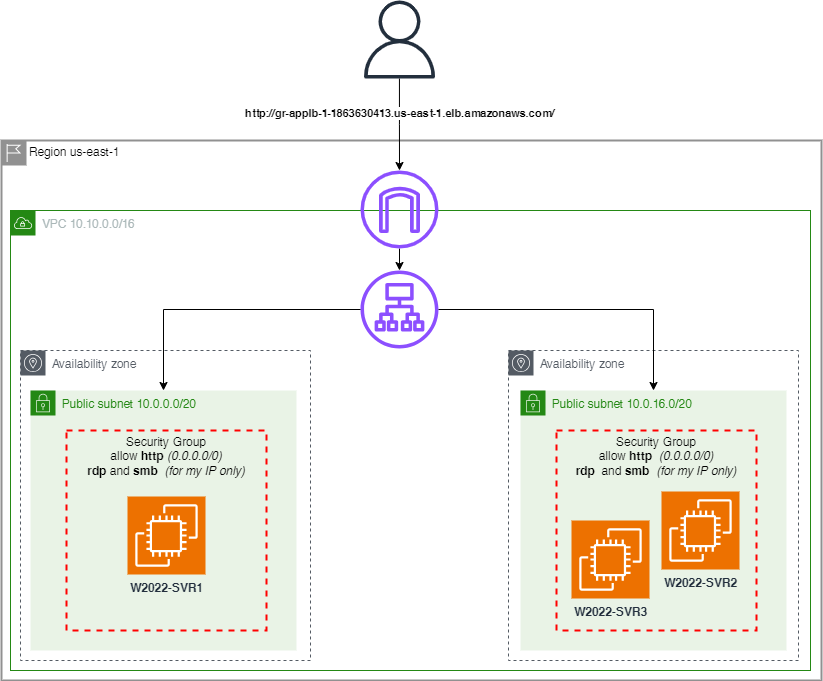

The diagram above was exported from draw.io. Its source (the exported page's mxGraphModel, read from the mxfile embedded in the PNG):
<mxGraphModel dx="1758" dy="719" grid="1" gridSize="10" guides="1" tooltips="1" connect="1" arrows="1" fold="1" page="1" pageScale="1" pageWidth="827" pageHeight="1169" math="0" shadow="0">
  <root>
    <mxCell id="0" />
    <mxCell id="1" parent="0" />
    <mxCell id="guYg8NmIGBFBFigAYNym-17" value="Region us-east-1" style="shape=mxgraph.ibm.box;prType=region;fontStyle=0;verticalAlign=top;align=left;spacingLeft=32;spacingTop=4;fillColor=none;rounded=0;whiteSpace=wrap;html=1;strokeColor=#919191;strokeWidth=2;dashed=0;container=1;spacing=-4;collapsible=0;expand=0;recursiveResize=0;" vertex="1" parent="1">
      <mxGeometry y="190" width="820" height="540" as="geometry" />
    </mxCell>
    <mxCell id="guYg8NmIGBFBFigAYNym-1" value="VPC&amp;nbsp;10.10.0.0/16" style="points=[[0,0],[0.25,0],[0.5,0],[0.75,0],[1,0],[1,0.25],[1,0.5],[1,0.75],[1,1],[0.75,1],[0.5,1],[0.25,1],[0,1],[0,0.75],[0,0.5],[0,0.25]];outlineConnect=0;gradientColor=none;html=1;whiteSpace=wrap;fontSize=12;fontStyle=0;container=1;pointerEvents=0;collapsible=0;recursiveResize=0;shape=mxgraph.aws4.group;grIcon=mxgraph.aws4.group_vpc;strokeColor=#248814;fillColor=none;verticalAlign=top;align=left;spacingLeft=30;fontColor=#AAB7B8;dashed=0;" vertex="1" parent="guYg8NmIGBFBFigAYNym-17">
      <mxGeometry x="9" y="70" width="800" height="460" as="geometry" />
    </mxCell>
    <mxCell id="guYg8NmIGBFBFigAYNym-7" value="Public subnet 10.0.16.0/20&lt;br&gt;" style="points=[[0,0],[0.25,0],[0.5,0],[0.75,0],[1,0],[1,0.25],[1,0.5],[1,0.75],[1,1],[0.75,1],[0.5,1],[0.25,1],[0,1],[0,0.75],[0,0.5],[0,0.25]];outlineConnect=0;gradientColor=none;html=1;whiteSpace=wrap;fontSize=12;fontStyle=0;container=1;pointerEvents=0;collapsible=0;recursiveResize=0;shape=mxgraph.aws4.group;grIcon=mxgraph.aws4.group_security_group;grStroke=0;strokeColor=#248814;fillColor=#E9F3E6;verticalAlign=top;align=left;spacingLeft=30;fontColor=#248814;dashed=0;" vertex="1" parent="guYg8NmIGBFBFigAYNym-1">
      <mxGeometry x="510" y="180" width="266" height="260" as="geometry" />
    </mxCell>
    <mxCell id="guYg8NmIGBFBFigAYNym-3" value="Public subnet 10.0.0.0/20" style="points=[[0,0],[0.25,0],[0.5,0],[0.75,0],[1,0],[1,0.25],[1,0.5],[1,0.75],[1,1],[0.75,1],[0.5,1],[0.25,1],[0,1],[0,0.75],[0,0.5],[0,0.25]];outlineConnect=0;gradientColor=none;html=1;whiteSpace=wrap;fontSize=12;fontStyle=0;container=1;pointerEvents=0;collapsible=0;recursiveResize=0;shape=mxgraph.aws4.group;grIcon=mxgraph.aws4.group_security_group;grStroke=0;strokeColor=#248814;fillColor=#E9F3E6;verticalAlign=top;align=left;spacingLeft=30;fontColor=#248814;dashed=0;" vertex="1" parent="guYg8NmIGBFBFigAYNym-1">
      <mxGeometry x="20" y="180" width="266" height="260" as="geometry" />
    </mxCell>
    <mxCell id="guYg8NmIGBFBFigAYNym-15" value="Availability zone" style="sketch=0;outlineConnect=0;gradientColor=none;html=1;whiteSpace=wrap;fontSize=12;fontStyle=0;shape=mxgraph.aws4.group;grIcon=mxgraph.aws4.group_availability_zone;strokeColor=#545B64;fillColor=none;verticalAlign=top;align=left;spacingLeft=30;fontColor=#545B64;dashed=1;" vertex="1" parent="guYg8NmIGBFBFigAYNym-1">
      <mxGeometry x="10" y="140" width="290" height="310" as="geometry" />
    </mxCell>
    <mxCell id="guYg8NmIGBFBFigAYNym-6" value="Security Group&lt;br&gt;allow &lt;b&gt;http &lt;/b&gt;&lt;i style=&quot;&quot;&gt;(0.0.0.0/0)&lt;/i&gt;&lt;br&gt;&lt;b&gt;rdp &lt;/b&gt;and &lt;b&gt;smb&amp;nbsp;&lt;/b&gt;&lt;i&gt;(for my IP only)&lt;/i&gt;" style="fontStyle=0;verticalAlign=top;align=center;spacingTop=-2;fillColor=none;rounded=0;whiteSpace=wrap;html=1;strokeColor=#FF0000;strokeWidth=2;dashed=1;container=1;collapsible=0;expand=0;recursiveResize=0;" vertex="1" parent="guYg8NmIGBFBFigAYNym-1">
      <mxGeometry x="56" y="220" width="200" height="200" as="geometry" />
    </mxCell>
    <mxCell id="guYg8NmIGBFBFigAYNym-5" value="&lt;b&gt;W2022-SVR1&lt;/b&gt;" style="sketch=0;points=[[0,0,0],[0.25,0,0],[0.5,0,0],[0.75,0,0],[1,0,0],[0,1,0],[0.25,1,0],[0.5,1,0],[0.75,1,0],[1,1,0],[0,0.25,0],[0,0.5,0],[0,0.75,0],[1,0.25,0],[1,0.5,0],[1,0.75,0]];outlineConnect=0;fontColor=#232F3E;fillColor=#ED7100;strokeColor=#ffffff;dashed=0;verticalLabelPosition=bottom;verticalAlign=top;align=center;html=1;fontSize=12;fontStyle=0;aspect=fixed;shape=mxgraph.aws4.resourceIcon;resIcon=mxgraph.aws4.ec2;" vertex="1" parent="guYg8NmIGBFBFigAYNym-6">
      <mxGeometry x="61" y="66" width="78" height="78" as="geometry" />
    </mxCell>
    <mxCell id="guYg8NmIGBFBFigAYNym-8" value="Security Group&lt;br&gt;allow&amp;nbsp;&lt;b style=&quot;border-color: var(--border-color);&quot;&gt;http&amp;nbsp;&lt;/b&gt;&lt;i style=&quot;border-color: var(--border-color);&quot;&gt;(0.0.0.0/0)&lt;/i&gt;&lt;br style=&quot;border-color: var(--border-color);&quot;&gt;&lt;b style=&quot;border-color: var(--border-color);&quot;&gt;rdp&amp;nbsp;&lt;/b&gt;and&amp;nbsp;&lt;b style=&quot;border-color: var(--border-color);&quot;&gt;smb&amp;nbsp;&lt;/b&gt;&lt;i style=&quot;border-color: var(--border-color);&quot;&gt;(for my IP only)&lt;/i&gt;" style="fontStyle=0;verticalAlign=top;align=center;spacingTop=-2;fillColor=none;rounded=0;whiteSpace=wrap;html=1;strokeColor=#FF0000;strokeWidth=2;dashed=1;container=1;collapsible=0;expand=0;recursiveResize=0;" vertex="1" parent="guYg8NmIGBFBFigAYNym-1">
      <mxGeometry x="546" y="220" width="200" height="200" as="geometry" />
    </mxCell>
    <mxCell id="guYg8NmIGBFBFigAYNym-9" value="W2022-SVR2" style="sketch=0;points=[[0,0,0],[0.25,0,0],[0.5,0,0],[0.75,0,0],[1,0,0],[0,1,0],[0.25,1,0],[0.5,1,0],[0.75,1,0],[1,1,0],[0,0.25,0],[0,0.5,0],[0,0.75,0],[1,0.25,0],[1,0.5,0],[1,0.75,0]];outlineConnect=0;fontColor=#232F3E;fillColor=#ED7100;strokeColor=#ffffff;dashed=0;verticalLabelPosition=bottom;verticalAlign=top;align=center;html=1;fontSize=12;fontStyle=1;aspect=fixed;shape=mxgraph.aws4.resourceIcon;resIcon=mxgraph.aws4.ec2;" vertex="1" parent="guYg8NmIGBFBFigAYNym-8">
      <mxGeometry x="105" y="61" width="78" height="78" as="geometry" />
    </mxCell>
    <mxCell id="guYg8NmIGBFBFigAYNym-21" value="W2022-SVR3" style="sketch=0;points=[[0,0,0],[0.25,0,0],[0.5,0,0],[0.75,0,0],[1,0,0],[0,1,0],[0.25,1,0],[0.5,1,0],[0.75,1,0],[1,1,0],[0,0.25,0],[0,0.5,0],[0,0.75,0],[1,0.25,0],[1,0.5,0],[1,0.75,0]];outlineConnect=0;fontColor=#232F3E;fillColor=#ED7100;strokeColor=#ffffff;dashed=0;verticalLabelPosition=bottom;verticalAlign=top;align=center;html=1;fontSize=12;fontStyle=1;aspect=fixed;shape=mxgraph.aws4.resourceIcon;resIcon=mxgraph.aws4.ec2;" vertex="1" parent="guYg8NmIGBFBFigAYNym-8">
      <mxGeometry x="15" y="90" width="78" height="78" as="geometry" />
    </mxCell>
    <mxCell id="guYg8NmIGBFBFigAYNym-16" value="Availability zone" style="sketch=0;outlineConnect=0;gradientColor=none;html=1;whiteSpace=wrap;fontSize=12;fontStyle=0;shape=mxgraph.aws4.group;grIcon=mxgraph.aws4.group_availability_zone;strokeColor=#545B64;fillColor=none;verticalAlign=top;align=left;spacingLeft=30;fontColor=#545B64;dashed=1;" vertex="1" parent="guYg8NmIGBFBFigAYNym-1">
      <mxGeometry x="498" y="140" width="290" height="310" as="geometry" />
    </mxCell>
    <mxCell id="guYg8NmIGBFBFigAYNym-11" style="edgeStyle=orthogonalEdgeStyle;rounded=0;orthogonalLoop=1;jettySize=auto;html=1;" edge="1" parent="guYg8NmIGBFBFigAYNym-17" source="guYg8NmIGBFBFigAYNym-2" target="guYg8NmIGBFBFigAYNym-10">
      <mxGeometry relative="1" as="geometry" />
    </mxCell>
    <mxCell id="guYg8NmIGBFBFigAYNym-2" value="" style="sketch=0;outlineConnect=0;fontColor=#232F3E;gradientColor=none;fillColor=#8C4FFF;strokeColor=none;dashed=0;verticalLabelPosition=bottom;verticalAlign=top;align=center;html=1;fontSize=12;fontStyle=0;aspect=fixed;pointerEvents=1;shape=mxgraph.aws4.internet_gateway;" vertex="1" parent="guYg8NmIGBFBFigAYNym-17">
      <mxGeometry x="359" y="30" width="78" height="78" as="geometry" />
    </mxCell>
    <mxCell id="guYg8NmIGBFBFigAYNym-10" value="" style="sketch=0;outlineConnect=0;fontColor=#232F3E;gradientColor=none;fillColor=#8C4FFF;strokeColor=none;dashed=0;verticalLabelPosition=bottom;verticalAlign=top;align=center;html=1;fontSize=12;fontStyle=0;aspect=fixed;pointerEvents=1;shape=mxgraph.aws4.application_load_balancer;" vertex="1" parent="guYg8NmIGBFBFigAYNym-17">
      <mxGeometry x="359" y="130" width="78" height="78" as="geometry" />
    </mxCell>
    <mxCell id="guYg8NmIGBFBFigAYNym-12" style="edgeStyle=orthogonalEdgeStyle;rounded=0;orthogonalLoop=1;jettySize=auto;html=1;" edge="1" parent="guYg8NmIGBFBFigAYNym-17" source="guYg8NmIGBFBFigAYNym-10" target="guYg8NmIGBFBFigAYNym-3">
      <mxGeometry relative="1" as="geometry" />
    </mxCell>
    <mxCell id="guYg8NmIGBFBFigAYNym-14" style="edgeStyle=orthogonalEdgeStyle;rounded=0;orthogonalLoop=1;jettySize=auto;html=1;" edge="1" parent="guYg8NmIGBFBFigAYNym-17" source="guYg8NmIGBFBFigAYNym-10" target="guYg8NmIGBFBFigAYNym-7">
      <mxGeometry relative="1" as="geometry" />
    </mxCell>
    <mxCell id="guYg8NmIGBFBFigAYNym-20" style="edgeStyle=orthogonalEdgeStyle;rounded=0;orthogonalLoop=1;jettySize=auto;html=1;" edge="1" parent="1" source="guYg8NmIGBFBFigAYNym-19" target="guYg8NmIGBFBFigAYNym-2">
      <mxGeometry relative="1" as="geometry" />
    </mxCell>
    <mxCell id="guYg8NmIGBFBFigAYNym-23" value="&lt;b&gt;http://gr-applb-1-1863630413.us-east-1.elb.amazonaws.com/&lt;/b&gt;" style="edgeLabel;html=1;align=center;verticalAlign=middle;resizable=0;points=[];" vertex="1" connectable="0" parent="guYg8NmIGBFBFigAYNym-20">
      <mxGeometry x="-0.2593" relative="1" as="geometry">
        <mxPoint as="offset" />
      </mxGeometry>
    </mxCell>
    <mxCell id="guYg8NmIGBFBFigAYNym-19" value="" style="sketch=0;outlineConnect=0;fontColor=#232F3E;gradientColor=none;fillColor=#232F3D;strokeColor=none;dashed=0;verticalLabelPosition=bottom;verticalAlign=top;align=center;html=1;fontSize=12;fontStyle=0;aspect=fixed;pointerEvents=1;shape=mxgraph.aws4.user;" vertex="1" parent="1">
      <mxGeometry x="359" y="50" width="78" height="78" as="geometry" />
    </mxCell>
  </root>
</mxGraphModel>